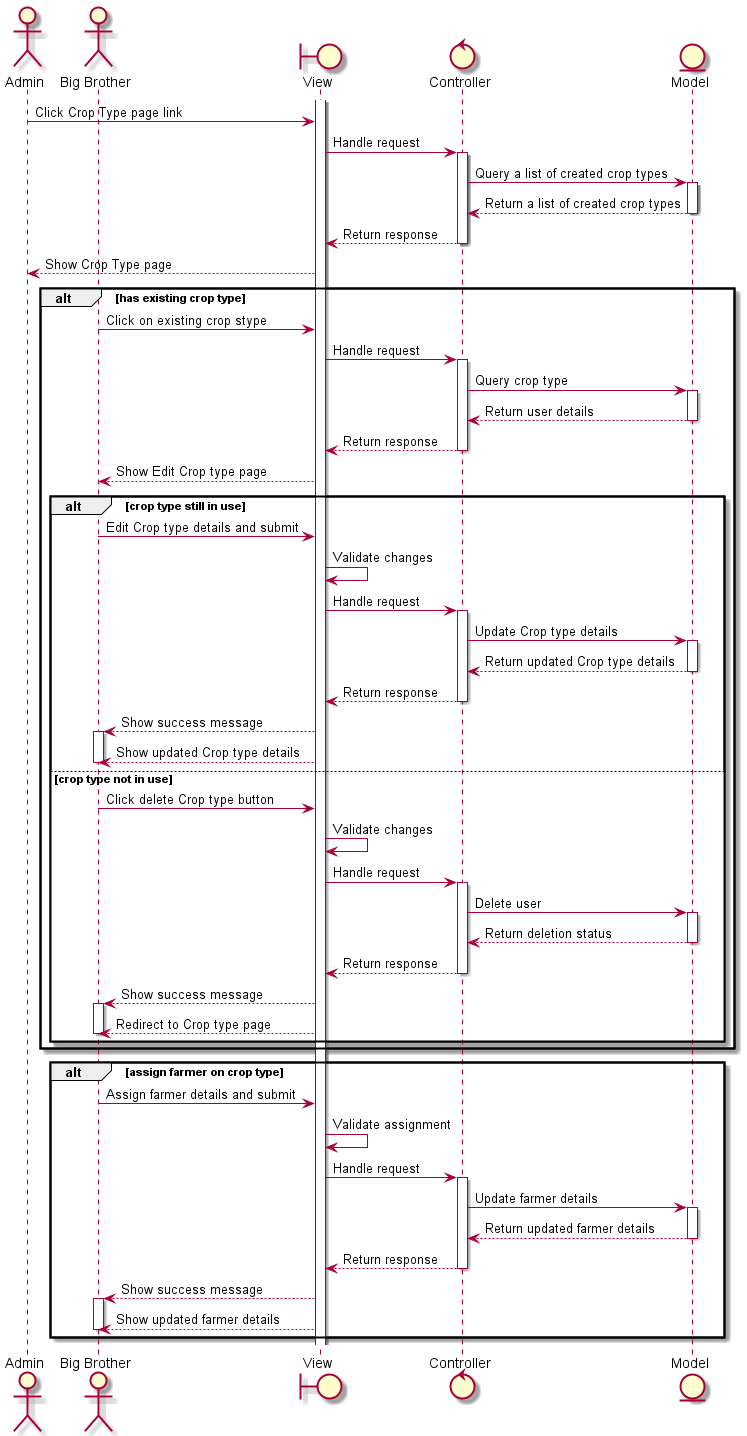

The diagram above was rendered by PlantUML. Its source (embedded in the PNG):
@startuml

actor Admin as admin
actor "Big Brother" as bigbrother
boundary View as view
control Controller as controller
entity Model as model

activate view

admin -> view : Click Crop Type page link

view -> controller : Handle request
activate controller

controller -> model : Query a list of created crop types
activate model
model --> controller : Return a list of created crop types
deactivate model
controller --> view : Return response
deactivate controller

view --> admin : Show Crop Type page

alt has existing crop type

    bigbrother -> view : Click on existing crop stype
    view -> controller : Handle request
    activate controller
    controller -> model : Query crop type
    activate model
    model --> controller : Return user details
    deactivate model
    controller --> view : Return response
    deactivate controller
    view --> bigbrother : Show Edit Crop type page
    alt crop type still in use
        bigbrother -> view : Edit Crop type details and submit
        view -> view : Validate changes
        view -> controller : Handle request
        activate controller
        controller -> model : Update Crop type details
        activate model
        model --> controller : Return updated Crop type details
        deactivate model
        controller --> view : Return response
        deactivate controller
        view --> bigbrother : Show success message
        activate bigbrother
        view --> bigbrother : Show updated Crop type details
        deactivate bigbrother
    else crop type not in use
        bigbrother -> view : Click delete Crop type button
        view -> view : Validate changes
        view -> controller : Handle request
        activate controller
        controller -> model : Delete user
        activate model
        model --> controller : Return deletion status
        deactivate model
        controller --> view : Return response
        deactivate controller
        view --> bigbrother : Show success message
        activate bigbrother
        view --> bigbrother : Redirect to Crop type page
        deactivate bigbrother
    end
end
alt assign farmer on crop type
    bigbrother -> view : Assign farmer details and submit
    view -> view : Validate assignment
    view -> controller : Handle request
    activate controller
    controller -> model : Update farmer details
    activate model
    model --> controller : Return updated farmer details
    deactivate model
    controller --> view : Return response
    deactivate controller
    view --> bigbrother : Show success message
    activate bigbrother
    view --> bigbrother : Show updated farmer details
    deactivate bigbrother
end
@enduml